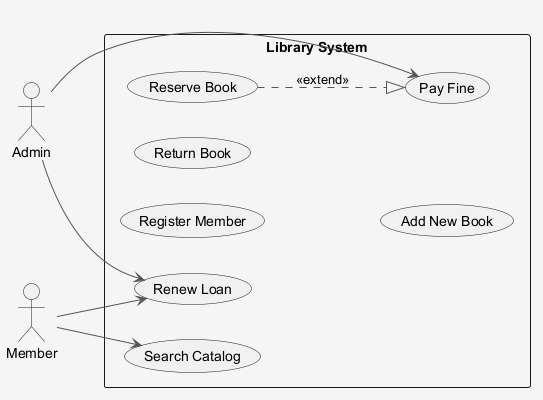

The diagram above was rendered by PlantUML. Its source (embedded in the PNG):
@startuml
skinparam shadowing false
skinparam backgroundColor #F5F5F5
skinparam ArrowColor #555555
left to right direction
actor "Admin" as Admin
actor "Member" as Member
rectangle "Library System" {
  usecase "Reserve Book" as UC_ReserveBook
  usecase "Register Member" as UC_RegisterMember
  usecase "Pay Fine" as UC_PayFine
  usecase "Return Book" as UC_ReturnBook
  usecase "Add New Book" as UC_AddNewBook
  usecase "Search Catalog" as UC_SearchCatalog
  usecase "Renew Loan" as UC_RenewLoan
}
Admin --> UC_PayFine
Admin --> UC_RenewLoan
Member --> UC_SearchCatalog
Member --> UC_RenewLoan
UC_ReserveBook ..|> UC_PayFine : <<extend>>
@enduml